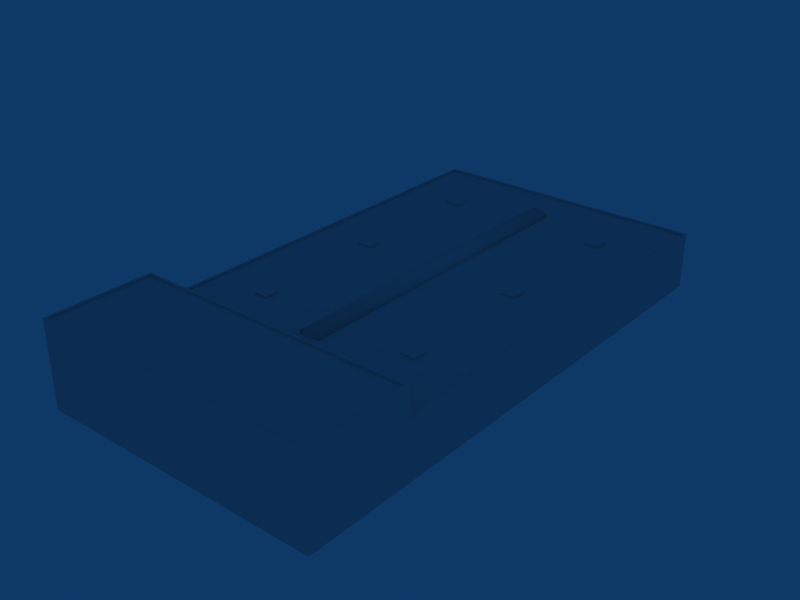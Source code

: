 # Source: ebbr_building_ref_140.blend  (saved by Blender 2.79.0; exported with 4.5.12 LTS)
import bpy
from mathutils import Matrix  # noqa: F401  (used for matrix-valued properties, if any)

bpy.ops.wm.read_factory_settings(use_empty=True)
scene = bpy.context.scene
scene.name = 'Scene'

# ---- collections
col_collection_1 = bpy.data.collections.new('Collection 1'); scene.collection.children.link(col_collection_1)

# ---- materials (node trees are filled in below, after node groups)
mat_material = bpy.data.materials.new('Material')
mat_material.alpha_threshold = 0.0
mat_material.roughness = 0.5

# ---- material node trees

# ---- world
world_world = bpy.data.worlds.new('World'); scene.world = world_world
world_world.color = (0.05656, 0.2208, 0.4)
world_world.use_sun_shadow = False
world_world.sun_shadow_jitter_overblur = 0.0
world_world.cycles.sampling_method = 'NONE'
world_world.cycles.sample_map_resolution = 256

# ---- meshes
me_cube_003 = bpy.data.meshes.new('Cube.003')
me_cube_003.from_pydata([(-10.71, -10.77, 9.839), (-10.71, 8.634, 9.839), (-10.71, 28.03, 9.839), (10.71, -10.77, 9.839), (10.71, 8.634, 9.839), (10.71, 28.03, 9.839), (-10.71, -10.77, 9.539), (-10.71, 8.634, 9.539), (-10.71, 28.03, 9.539), (10.71, -10.77, 9.539), (10.71, 8.634, 9.539), (10.71, 28.03, 9.539), (-12.71, -10.77, 9.539), (-12.71, 8.634, 9.539), (-12.71, 28.03, 9.539), (12.71, -10.77, 9.539), (12.71, 8.634, 9.539), (12.71, 28.03, 9.539), (-12.71, -10.77, 9.839), (-12.71, 8.634, 9.839), (-12.71, 28.03, 9.839), (12.71, -10.77, 9.839), (12.71, 8.634, 9.839), (12.71, 28.03, 9.839), (-10.71, -12.77, 9.839), (-10.71, 6.634, 9.839), (-10.71, 26.03, 9.839), (10.71, -12.77, 9.839), (10.71, 6.634, 9.839), (10.71, 26.03, 9.839), (-10.71, -12.77, 9.539), (-10.71, 6.634, 9.539), (-10.71, 26.03, 9.539), (10.71, -12.77, 9.539), (10.71, 6.634, 9.539), (10.71, 26.03, 9.539), (-12.71, -12.77, 9.539), (-12.71, 6.634, 9.539), (-12.71, 26.03, 9.539), (12.71, -12.77, 9.539), (12.71, 6.634, 9.539), (12.71, 26.03, 9.539), (-12.71, -12.77, 9.839), (-12.71, 6.634, 9.839), (-12.71, 26.03, 9.839), (12.71, -12.77, 9.839), (12.71, 6.634, 9.839), (12.71, 26.03, 9.839), (1.5, 31.09, 9.539), (1.5, -16.28, 9.539), (-1.5, -16.28, 9.539), (-1.5, 31.09, 9.539), (1.5, 31.09, 9.839), (1.5, -16.28, 9.839), (-1.5, -16.28, 9.839), (-1.5, 31.09, 9.839), (0.75, -16.28, 9.539), (-1.192e-07, -16.28, 9.539), (-0.75, -16.28, 9.539), (0.75, 31.09, 9.539), (2.384e-07, 31.09, 9.539), (-0.75, 31.09, 9.539), (0.75, -16.28, 10.24), (-7.153e-07, -16.28, 10.34), (-0.75, -16.28, 10.24), (0.75, 31.09, 10.24), (4.768e-07, 31.09, 10.34), (-0.75, 31.09, 10.24)], [], [(0, 6, 12, 18), (1, 7, 13, 19), (2, 8, 14, 20), (15, 9, 3, 21), (16, 10, 4, 22), (17, 11, 5, 23), (24, 42, 36, 30), (25, 43, 37, 31), (26, 44, 38, 32), (39, 45, 27, 33), (40, 46, 28, 34), (41, 47, 29, 35), (0, 24, 30, 6), (1, 25, 31, 7), (2, 26, 32, 8), (33, 27, 3, 9), (34, 28, 4, 10), (35, 29, 5, 11), (12, 36, 42, 18), (13, 37, 43, 19), (14, 38, 44, 20), (45, 39, 15, 21), (46, 40, 16, 22), (47, 41, 17, 23), (24, 0, 18, 42), (25, 1, 19, 43), (26, 2, 20, 44), (21, 3, 27, 45), (22, 4, 28, 46), (23, 5, 29, 47), (48, 52, 53, 49), (50, 54, 55, 51), (52, 65, 62, 53), (65, 66, 63, 62), (66, 67, 64, 63), (67, 55, 54, 64), (53, 62, 56, 49), (62, 63, 57, 56), (63, 64, 58, 57), (64, 54, 50, 58), (48, 59, 65, 52), (59, 60, 66, 65), (60, 61, 67, 66), (61, 51, 55, 67)])
me_cube_003.polygons.foreach_set('use_smooth', [0, 0, 0, 0, 0, 0, 0, 0, 0, 0, 0, 0, 0, 0, 0, 0, 0, 0, 0, 0, 0, 0, 0, 0, 0, 0, 0, 0, 0, 0, 1, 1, 1, 1, 1, 1, 1, 1, 1, 1, 1, 1, 1, 1])
_uv = me_cube_003.uv_layers.new(name='UVTex')
_uv.uv.foreach_set('vector', [0.7812, 0.03125, 0.9688, 0.03125, 0.9688, 0.2188, 0.7812, 0.2188, 0.7812, 0.03125, 0.9688, 0.03125, 0.9688, 0.2188, 0.7812, 0.2188, 0.7812, 0.03125, 0.9688, 0.03125, 0.9688, 0.2188, 0.7812, 0.2188, 0.9688, 0.2188, 0.9688, 0.03125, 0.7812, 0.03125, 0.7812, 0.2188, 0.9688, 0.2188, 0.9688, 0.03125, 0.7812, 0.03125, 0.7812, 0.2188, 0.9688, 0.2188, 0.9688, 0.03125, 0.7812, 0.03125, 0.7812, 0.2188, 0.7812, 0.03125, 0.9688, 0.03125, 0.9688, 0.2188, 0.7812, 0.2188, 0.7812, 0.03125, 0.9688, 0.03125, 0.9688, 0.2188, 0.7812, 0.2188, 0.7812, 0.03125, 0.9688, 0.03125, 0.9688, 0.2188, 0.7812, 0.2188, 0.9688, 0.2188, 0.9688, 0.03125, 0.7812, 0.03125, 0.7812, 0.2188, 0.9688, 0.2188, 0.9688, 0.03125, 0.7812, 0.03125, 0.7812, 0.2188, 0.9688, 0.2188, 0.9688, 0.03125, 0.7812, 0.03125, 0.7812, 0.2188, 0.7812, 0.03125, 0.9688, 0.03125, 0.9688, 0.2188, 0.7812, 0.2188, 0.7812, 0.03125, 0.9688, 0.03125, 0.9688, 0.2188, 0.7812, 0.2188, 0.7812, 0.03125, 0.9688, 0.03125, 0.9688, 0.2188, 0.7812, 0.2188, 0.9688, 0.2188, 0.9688, 0.03125, 0.7812, 0.03125, 0.7812, 0.2188, 0.9688, 0.2188, 0.9688, 0.03125, 0.7812, 0.03125, 0.7812, 0.2188, 0.9688, 0.2188, 0.9688, 0.03125, 0.7812, 0.03125, 0.7812, 0.2188, 0.7812, 0.03125, 0.9688, 0.03125, 0.9688, 0.2188, 0.7812, 0.2188, 0.7812, 0.03125, 0.9688, 0.03125, 0.9688, 0.2188, 0.7812, 0.2188, 0.7812, 0.03125, 0.9688, 0.03125, 0.9688, 0.2188, 0.7812, 0.2188, 0.9688, 0.2188, 0.9688, 0.03125, 0.7812, 0.03125, 0.7812, 0.2188, 0.9688, 0.2188, 0.9688, 0.03125, 0.7812, 0.03125, 0.7812, 0.2188, 0.9688, 0.2188, 0.9688, 0.03125, 0.7812, 0.03125, 0.7812, 0.2188, 0.7812, 0.03125, 0.9688, 0.03125, 0.9688, 0.2188, 0.7812, 0.2188, 0.7812, 0.03125, 0.9688, 0.03125, 0.9688, 0.2188, 0.7812, 0.2188, 0.7812, 0.03125, 0.9688, 0.03125, 0.9688, 0.2188, 0.7812, 0.2188, 0.9688, 0.2188, 0.9688, 0.03125, 0.7812, 0.03125, 0.7812, 0.2188, 0.9688, 0.2188, 0.9688, 0.03125, 0.7812, 0.03125, 0.7812, 0.2188, 0.9688, 0.2188, 0.9688, 0.03125, 0.7812, 0.03125, 0.7812, 0.2188, 0.5312, 0.03125, 0.7188, 0.03125, 0.7188, 0.2188, 0.5312, 0.2188, 0.5312, 0.03125, 0.7188, 0.03125, 0.7188, 0.2188, 0.5312, 0.2188, 0.5312, 0.03125, 0.7188, 0.03125, 0.7188, 0.2188, 0.5312, 0.2188, 0.5312, 0.03125, 0.7188, 0.03125, 0.7188, 0.2188, 0.5312, 0.2188, 0.5312, 0.03125, 0.7188, 0.03125, 0.7188, 0.2188, 0.5312, 0.2188, 0.5312, 0.03125, 0.7188, 0.03125, 0.7188, 0.2188, 0.5312, 0.2188, 0.5312, 0.03125, 0.7188, 0.03125, 0.7188, 0.2188, 0.5312, 0.2188, 0.5312, 0.03125, 0.7188, 0.03125, 0.7188, 0.2188, 0.5312, 0.2188, 0.5312, 0.03125, 0.7188, 0.03125, 0.7188, 0.2188, 0.5312, 0.2188, 0.5312, 0.03125, 0.7188, 0.03125, 0.7188, 0.2188, 0.5312, 0.2188, 0.5312, 0.03125, 0.7188, 0.03125, 0.7188, 0.2188, 0.5312, 0.2188, 0.5312, 0.03125, 0.7188, 0.03125, 0.7188, 0.2188, 0.5312, 0.2188, 0.5312, 0.03125, 0.7188, 0.03125, 0.7188, 0.2188, 0.5312, 0.2188, 0.5312, 0.03125, 0.7188, 0.03125, 0.7188, 0.2188, 0.5312, 0.2188])
me_cube_003.materials.append(mat_material)
me_cube_003.use_remesh_preserve_volume = False
me_cube_003.use_remesh_preserve_attributes = False
me_cube_003.use_mirror_vertex_groups = False
me_cube_003.update()
me_cube_001 = bpy.data.meshes.new('Cube.001')
me_cube_001.from_pydata([(20.0, 37.51, -1.0), (20.0, -37.51, -1.0), (-20.0, -37.51, -1.0), (-20.0, 37.51, -1.0), (20.0, 37.51, 7.0), (20.0, -37.51, 7.0), (-20.0, -37.51, 7.0), (-20.0, 37.51, 7.0), (20.0, -22.52, -1.0), (-20.0, -22.52, -1.0), (20.0, -22.52, 7.0), (-20.0, -22.52, 7.0), (20.0, -22.52, 11.0), (-20.0, -22.52, 11.0), (-20.0, -37.51, 11.0), (20.0, -37.51, 11.0), (-19.69, -37.22, 11.0), (19.69, -37.22, 11.0), (19.69, -22.81, 11.0), (-19.69, -22.81, 11.0), (19.69, -22.81, 10.7), (-19.69, -22.81, 10.7), (-19.69, -37.22, 10.7), (19.69, -37.22, 10.7), (19.69, -22.19, 7.0), (-19.69, -22.19, 7.0), (-19.69, 37.19, 7.0), (19.69, 37.19, 7.0), (19.69, 37.19, 6.7), (-19.69, 37.19, 6.7), (19.69, -22.19, 6.7), (-19.69, -22.19, 6.7)], [], [(1, 5, 6, 2), (4, 0, 3, 7), (8, 0, 4, 10), (10, 5, 1, 8), (6, 11, 9, 2), (11, 7, 3, 9), (10, 11, 13, 12), (11, 6, 14, 13), (5, 10, 12, 15), (6, 5, 15, 14), (14, 15, 17, 16), (15, 12, 18, 17), (13, 14, 16, 19), (12, 13, 19, 18), (18, 19, 21, 20), (19, 16, 22, 21), (17, 18, 20, 23), (16, 17, 23, 22), (21, 22, 23, 20), (11, 10, 24, 25), (7, 11, 25, 26), (10, 4, 27, 24), (4, 7, 26, 27), (27, 26, 29, 28), (24, 27, 28, 30), (26, 25, 31, 29), (25, 24, 30, 31), (29, 31, 30, 28)])
_uv = me_cube_001.uv_layers.new(name='UVTex')
_uv.uv.foreach_set('vector', [0.5312, 0.03125, 0.7188, 0.03125, 0.7188, 0.2188, 0.5312, 0.2188, 0.5312, 0.03125, 0.7188, 0.03125, 0.7188, 0.2188, 0.5312, 0.2188, 0.5312, 0.03125, 0.7188, 0.03125, 0.7188, 0.2188, 0.5312, 0.2188, 0.5312, 0.03125, 0.7188, 0.03125, 0.7188, 0.2188, 0.5312, 0.2188, 0.5312, 0.03125, 0.7188, 0.03125, 0.7188, 0.2188, 0.5312, 0.2188, 0.5312, 0.03125, 0.7188, 0.03125, 0.7188, 0.2188, 0.5312, 0.2188, 0.5312, 0.03125, 0.7188, 0.03125, 0.7188, 0.2188, 0.5312, 0.2188, 0.5312, 0.03125, 0.7188, 0.03125, 0.7188, 0.2188, 0.5312, 0.2188, 0.5312, 0.03125, 0.7188, 0.03125, 0.7188, 0.2188, 0.5312, 0.2188, 0.5312, 0.03125, 0.7188, 0.03125, 0.7188, 0.2188, 0.5312, 0.2188, 0.5312, 0.03125, 0.7188, 0.03125, 0.7188, 0.2188, 0.5312, 0.2188, 0.5312, 0.03125, 0.7188, 0.03125, 0.7188, 0.2188, 0.5312, 0.2188, 0.5312, 0.03125, 0.7188, 0.03125, 0.7188, 0.2188, 0.5312, 0.2188, 0.5312, 0.03125, 0.7188, 0.03125, 0.7188, 0.2188, 0.5312, 0.2188, 0.5312, 0.03125, 0.7188, 0.03125, 0.7188, 0.2188, 0.5312, 0.2188, 0.5312, 0.03125, 0.7188, 0.03125, 0.7188, 0.2188, 0.5312, 0.2188, 0.5312, 0.03125, 0.7188, 0.03125, 0.7188, 0.2188, 0.5312, 0.2188, 0.5312, 0.03125, 0.7188, 0.03125, 0.7188, 0.2188, 0.5312, 0.2188, 0.2812, 0.2812, 0.4688, 0.2812, 0.4688, 0.4688, 0.2812, 0.4688, 0.5312, 0.03125, 0.7188, 0.03125, 0.7188, 0.2188, 0.5312, 0.2188, 0.5312, 0.03125, 0.7188, 0.03125, 0.7188, 0.2188, 0.5312, 0.2188, 0.5312, 0.03125, 0.7188, 0.03125, 0.7188, 0.2188, 0.5312, 0.2188, 0.5312, 0.03125, 0.7188, 0.03125, 0.7188, 0.2188, 0.5312, 0.2188, 0.5312, 0.03125, 0.7188, 0.03125, 0.7188, 0.2188, 0.5312, 0.2188, 0.5312, 0.03125, 0.7188, 0.03125, 0.7188, 0.2188, 0.5312, 0.2188, 0.5312, 0.03125, 0.7188, 0.03125, 0.7188, 0.2188, 0.5312, 0.2188, 0.5312, 0.03125, 0.7188, 0.03125, 0.7188, 0.2188, 0.5312, 0.2188, 0.03125, 0.2812, 0.2188, 0.2812, 0.2188, 0.4688, 0.03125, 0.4688])
me_cube_001.materials.append(mat_material)
me_cube_001.use_remesh_preserve_volume = False
me_cube_001.use_remesh_preserve_attributes = False
me_cube_001.use_mirror_vertex_groups = False
me_cube_001.update()

# ---- objects
ob_roofdetails = bpy.data.objects.new('RoofDetails', me_cube_003)
ob_building = bpy.data.objects.new('Building', me_cube_001)

# ---- transforms, parenting, visibility, modifiers, constraints
ob_roofdetails.location = (0.0, 0.0, -1.839)
ob_roofdetails.lock_rotations_4d = False
ob_roofdetails.empty_display_type = 'ARROWS'
ob_roofdetails.lineart.crease_threshold = 0.0
ob_building.location = (0.0, 0.0, 1.0)
ob_building.lock_rotations_4d = False
ob_building.empty_display_type = 'ARROWS'
ob_building.lineart.crease_threshold = 0.0

# ---- collection membership
col_collection_1.objects.link(ob_roofdetails)
col_collection_1.objects.link(ob_building)

# ---- scene / render settings (as saved in the file)
scene.frame_start = 1; scene.frame_end = 250; scene.frame_set(1)
scene.render.engine = 'BLENDER_EEVEE_NEXT'
scene.render.image_settings.file_format = 'JPEG'
scene.render.image_settings.color_mode = 'RGB'
scene.render.image_settings.compression = 90
scene.render.resolution_x = 800
scene.render.resolution_y = 600
scene.render.pixel_aspect_x = 100.0
scene.render.pixel_aspect_y = 100.0
scene.render.fps = 25
scene.render.dither_intensity = 0.0
scene.render.use_compositing = False
scene.render.use_sequencer = False
scene.render.bake_margin = 2
scene.render.bake_bias = 0.0
scene.render.use_stamp_time = False
scene.render.use_stamp_date = False
scene.render.use_stamp_frame = False
scene.render.use_stamp_camera = False
scene.render.use_stamp_scene = False
scene.render.use_stamp_filename = False
scene.render.use_stamp_render_time = False
scene.render.stamp_font_size = 0
scene.cycles.use_denoising = False
scene.cycles.samples = 10
scene.cycles.sampling_pattern = 'TABULATED_SOBOL'
scene.cycles.light_sampling_threshold = 0.0
scene.cycles.use_adaptive_sampling = False
scene.cycles.use_light_tree = False
scene.cycles.blur_glossy = 0.0
scene.cycles.volume_bounces = 1
scene.cycles.pixel_filter_type = 'GAUSSIAN'
scene.cycles.sample_clamp_indirect = 0.0
scene.view_settings.view_transform = 'Raw'
bpy.context.view_layer.update()

# ---- added for rendering (the .blend has no active camera): camera
cam_auto = bpy.data.cameras.new('AutoCamera')
cam_auto.lens = 50.0
cam_auto.sensor_width = 36.0
cam_auto.clip_end = 1394.36
ob_auto_camera = bpy.data.objects.new('AutoCamera', cam_auto)
scene.collection.objects.link(ob_auto_camera)
ob_auto_camera.location = (79.4513, -95.3416, 69.5611)
ob_auto_camera.rotation_euler = (1.09748, -7.21219e-08, 0.694738)
scene.camera = ob_auto_camera
bpy.context.view_layer.update()
